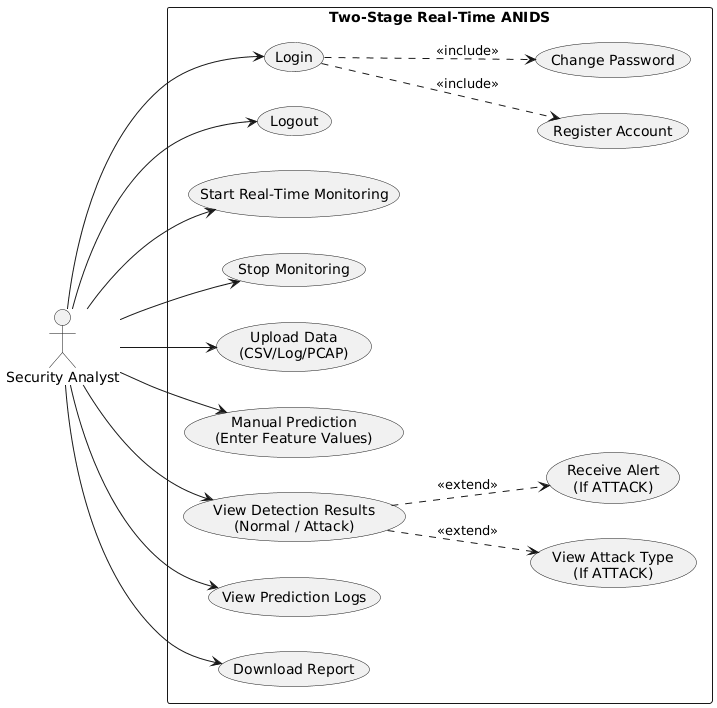

The diagram above was rendered by PlantUML. Its source (embedded in the PNG):
@startuml
left to right direction
skinparam shadowing false
skinparam packageStyle rectangle

actor "Security Analyst" as User

rectangle "Two-Stage Real-Time ANIDS" {

  usecase "Login" as UC_Login
  usecase "Register Account" as UC_Register
  usecase "Change Password" as UC_ChangePass
  usecase "Logout" as UC_Logout

  usecase "Start Real-Time Monitoring" as UC_Start
  usecase "Stop Monitoring" as UC_Stop

  usecase "Upload Data\n(CSV/Log/PCAP)" as UC_Upload
  usecase "Manual Prediction\n(Enter Feature Values)" as UC_Manual

  usecase "View Detection Results\n(Normal / Attack)" as UC_Results
  usecase "View Attack Type\n(If ATTACK)" as UC_AttackType
  usecase "Receive Alert\n(If ATTACK)" as UC_Alert
  usecase "View Prediction Logs" as UC_Logs
  usecase "Download Report" as UC_Report
}

'=====================
' Actor Associations
'=====================
User --> UC_Login
User --> UC_Logout
User --> UC_Start
User --> UC_Stop
User --> UC_Upload
User --> UC_Manual
User --> UC_Results
User --> UC_Logs
User --> UC_Report

'=====================
' Include / Extend
'=====================
UC_Login ..> UC_Register : <<include>>
UC_Login ..> UC_ChangePass : <<include>>

UC_Results ..> UC_AttackType : <<extend>>
UC_Results ..> UC_Alert : <<extend>>
@enduml